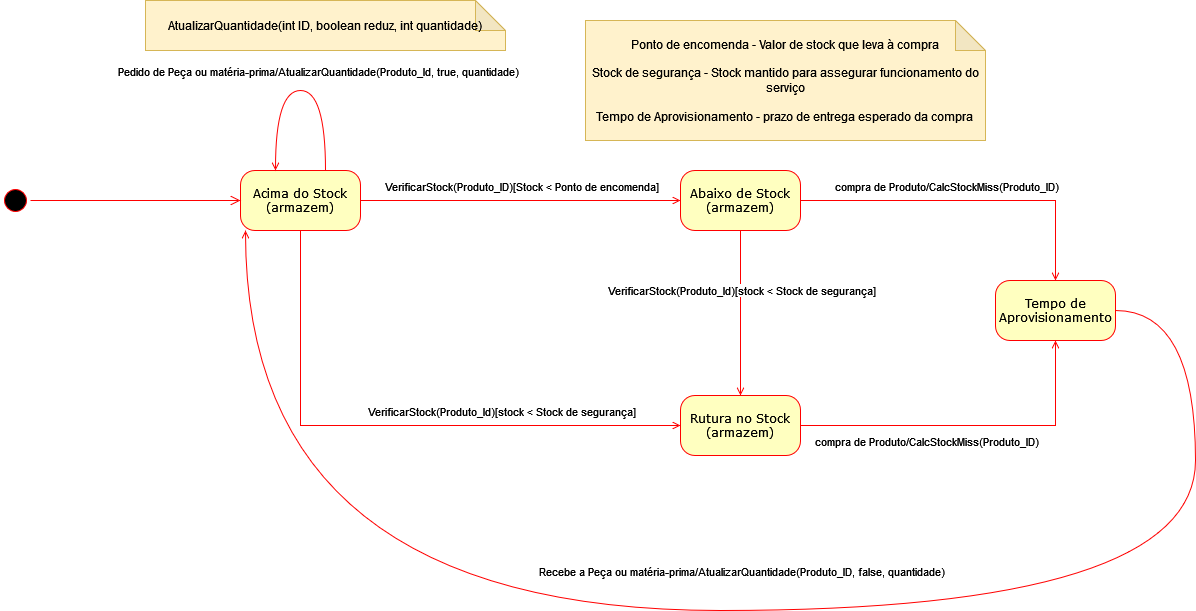

The diagram above was exported from draw.io. Its source (the exported page's mxGraphModel, read from the mxfile embedded in the PNG):
<mxGraphModel dx="1552" dy="905" grid="1" gridSize="10" guides="1" tooltips="1" connect="1" arrows="1" fold="1" page="1" pageScale="1" pageWidth="1654" pageHeight="1169" background="none" math="0" shadow="0">
  <root>
    <mxCell id="0" />
    <mxCell id="1" parent="0" />
    <mxCell id="382b91b5511bd0f7-1" value="" style="ellipse;html=1;shape=startState;fillColor=#000000;strokeColor=#ff0000;rounded=1;shadow=0;comic=0;labelBackgroundColor=none;fontFamily=Verdana;fontSize=12;fontColor=#000000;align=center;direction=south;" parent="1" vertex="1">
      <mxGeometry x="285" y="375" width="30" height="30" as="geometry" />
    </mxCell>
    <mxCell id="B3tRrEh14ovAKq45EX9u-2" style="edgeStyle=orthogonalEdgeStyle;rounded=0;orthogonalLoop=1;jettySize=auto;html=1;strokeColor=#FF0000;endArrow=open;endFill=0;" parent="1" source="382b91b5511bd0f7-6" target="382b91b5511bd0f7-9" edge="1">
      <mxGeometry relative="1" as="geometry" />
    </mxCell>
    <mxCell id="B3tRrEh14ovAKq45EX9u-10" value="VerificarStock(Produto_ID)[Stock &amp;lt; Ponto de encomenda]" style="edgeLabel;html=1;align=center;verticalAlign=middle;resizable=0;points=[];" parent="B3tRrEh14ovAKq45EX9u-2" vertex="1" connectable="0">
      <mxGeometry x="-0.0966" y="2" relative="1" as="geometry">
        <mxPoint x="15" y="-13" as="offset" />
      </mxGeometry>
    </mxCell>
    <mxCell id="B3tRrEh14ovAKq45EX9u-14" style="edgeStyle=orthogonalEdgeStyle;rounded=0;orthogonalLoop=1;jettySize=auto;html=1;strokeColor=#FF0000;endArrow=open;endFill=0;" parent="1" source="382b91b5511bd0f7-6" target="B3tRrEh14ovAKq45EX9u-13" edge="1">
      <mxGeometry relative="1" as="geometry">
        <Array as="points">
          <mxPoint x="585" y="615" />
        </Array>
      </mxGeometry>
    </mxCell>
    <mxCell id="B3tRrEh14ovAKq45EX9u-15" value="VerificarStock(Produto_Id)[stock &amp;lt; Stock de segurança]" style="edgeLabel;html=1;align=center;verticalAlign=middle;resizable=0;points=[];" parent="B3tRrEh14ovAKq45EX9u-14" vertex="1" connectable="0">
      <mxGeometry x="-0.2844" y="1" relative="1" as="geometry">
        <mxPoint x="189" y="-14" as="offset" />
      </mxGeometry>
    </mxCell>
    <mxCell id="382b91b5511bd0f7-6" value="&lt;div&gt;Acima do Stock&lt;/div&gt;&lt;div&gt;(armazem)&lt;br&gt;&lt;/div&gt;" style="rounded=1;whiteSpace=wrap;html=1;arcSize=24;fillColor=#ffffc0;strokeColor=#ff0000;shadow=0;comic=0;labelBackgroundColor=none;fontFamily=Verdana;fontSize=12;fontColor=#000000;align=center;" parent="1" vertex="1">
      <mxGeometry x="525" y="360" width="120" height="60" as="geometry" />
    </mxCell>
    <mxCell id="B3tRrEh14ovAKq45EX9u-16" style="edgeStyle=orthogonalEdgeStyle;rounded=0;orthogonalLoop=1;jettySize=auto;html=1;strokeColor=#FF0000;endArrow=open;endFill=0;" parent="1" source="382b91b5511bd0f7-9" target="B3tRrEh14ovAKq45EX9u-13" edge="1">
      <mxGeometry relative="1" as="geometry" />
    </mxCell>
    <mxCell id="B3tRrEh14ovAKq45EX9u-17" value="&lt;div&gt;VerificarStock(Produto_Id)[stock &amp;lt; Stock de segurança]&lt;/div&gt;" style="edgeLabel;html=1;align=center;verticalAlign=middle;resizable=0;points=[];" parent="B3tRrEh14ovAKq45EX9u-16" vertex="1" connectable="0">
      <mxGeometry x="-0.2848" y="-2" relative="1" as="geometry">
        <mxPoint x="2" as="offset" />
      </mxGeometry>
    </mxCell>
    <mxCell id="B3tRrEh14ovAKq45EX9u-20" style="edgeStyle=orthogonalEdgeStyle;rounded=0;orthogonalLoop=1;jettySize=auto;html=1;strokeColor=#FF0000;endArrow=open;endFill=0;" parent="1" source="382b91b5511bd0f7-9" target="B3tRrEh14ovAKq45EX9u-21" edge="1">
      <mxGeometry relative="1" as="geometry">
        <mxPoint x="1240" y="390" as="targetPoint" />
      </mxGeometry>
    </mxCell>
    <mxCell id="B3tRrEh14ovAKq45EX9u-23" value="compra de Produto/CalcStockMiss(Produto_ID)" style="edgeLabel;html=1;align=center;verticalAlign=middle;resizable=0;points=[];" parent="B3tRrEh14ovAKq45EX9u-20" vertex="1" connectable="0">
      <mxGeometry x="0.1016" y="-2" relative="1" as="geometry">
        <mxPoint x="-40" y="-17" as="offset" />
      </mxGeometry>
    </mxCell>
    <mxCell id="382b91b5511bd0f7-9" value="&lt;div&gt;Abaixo de Stock&lt;/div&gt;&lt;div&gt;(armazem)&lt;/div&gt;" style="rounded=1;whiteSpace=wrap;html=1;arcSize=24;fillColor=#ffffc0;strokeColor=#ff0000;shadow=0;comic=0;labelBackgroundColor=none;fontFamily=Verdana;fontSize=12;fontColor=#000000;align=center;" parent="1" vertex="1">
      <mxGeometry x="965" y="360" width="120" height="60" as="geometry" />
    </mxCell>
    <mxCell id="2a3bc250acf0617d-9" style="edgeStyle=orthogonalEdgeStyle;html=1;labelBackgroundColor=none;endArrow=open;endSize=8;strokeColor=#ff0000;fontFamily=Verdana;fontSize=12;align=left;" parent="1" source="382b91b5511bd0f7-1" target="382b91b5511bd0f7-6" edge="1">
      <mxGeometry relative="1" as="geometry" />
    </mxCell>
    <mxCell id="B3tRrEh14ovAKq45EX9u-12" value="&lt;div&gt;Ponto de encomenda - Valor de stock que leva à compra&lt;/div&gt;&lt;div&gt;&lt;br&gt;&lt;/div&gt;&lt;div&gt;Stock de segurança - Stock mantido para assegurar funcionamento do serviço&lt;/div&gt;&lt;div&gt;&lt;br&gt;&lt;/div&gt;&lt;div&gt;Tempo de Aprovisionamento - prazo de entrega esperado da compra&lt;br&gt;&lt;/div&gt;" style="shape=note;whiteSpace=wrap;html=1;backgroundOutline=1;darkOpacity=0.05;fillColor=#fff2cc;strokeColor=#d6b656;" parent="1" vertex="1">
      <mxGeometry x="870" y="210" width="400" height="120" as="geometry" />
    </mxCell>
    <mxCell id="B3tRrEh14ovAKq45EX9u-22" style="edgeStyle=orthogonalEdgeStyle;rounded=0;orthogonalLoop=1;jettySize=auto;html=1;strokeColor=#FF0000;endArrow=open;endFill=0;" parent="1" source="B3tRrEh14ovAKq45EX9u-13" target="B3tRrEh14ovAKq45EX9u-21" edge="1">
      <mxGeometry relative="1" as="geometry" />
    </mxCell>
    <mxCell id="B3tRrEh14ovAKq45EX9u-24" value="compra de Produto/CalcStockMiss(Produto_ID)" style="edgeLabel;html=1;align=center;verticalAlign=middle;resizable=0;points=[];" parent="B3tRrEh14ovAKq45EX9u-22" vertex="1" connectable="0">
      <mxGeometry x="-0.3838" y="-4" relative="1" as="geometry">
        <mxPoint x="20" y="11" as="offset" />
      </mxGeometry>
    </mxCell>
    <mxCell id="B3tRrEh14ovAKq45EX9u-13" value="&lt;div&gt;Rutura no Stock&lt;/div&gt;&lt;div&gt;(armazem)&lt;br&gt;&lt;/div&gt;" style="rounded=1;whiteSpace=wrap;html=1;arcSize=24;fillColor=#ffffc0;strokeColor=#ff0000;shadow=0;comic=0;labelBackgroundColor=none;fontFamily=Verdana;fontSize=12;fontColor=#000000;align=center;" parent="1" vertex="1">
      <mxGeometry x="965" y="585" width="120" height="60" as="geometry" />
    </mxCell>
    <mxCell id="B3tRrEh14ovAKq45EX9u-18" style="edgeStyle=orthogonalEdgeStyle;rounded=0;orthogonalLoop=1;jettySize=auto;html=1;strokeColor=#FF0000;endArrow=open;endFill=0;curved=1;" parent="1" source="382b91b5511bd0f7-6" target="382b91b5511bd0f7-6" edge="1">
      <mxGeometry relative="1" as="geometry">
        <Array as="points">
          <mxPoint x="610" y="280" />
          <mxPoint x="560" y="320" />
        </Array>
      </mxGeometry>
    </mxCell>
    <mxCell id="B3tRrEh14ovAKq45EX9u-19" value="Pedido de Peça ou matéria-prima/AtualizarQuantidade(Produto_Id, true, quantidade)" style="edgeLabel;html=1;align=center;verticalAlign=middle;resizable=0;points=[];" parent="B3tRrEh14ovAKq45EX9u-18" vertex="1" connectable="0">
      <mxGeometry x="-0.381" y="8" relative="1" as="geometry">
        <mxPoint y="-35" as="offset" />
      </mxGeometry>
    </mxCell>
    <mxCell id="B3tRrEh14ovAKq45EX9u-25" style="edgeStyle=orthogonalEdgeStyle;rounded=0;orthogonalLoop=1;jettySize=auto;html=1;strokeColor=#FF0000;endArrow=open;endFill=0;curved=1;" parent="1" source="B3tRrEh14ovAKq45EX9u-21" target="382b91b5511bd0f7-6" edge="1">
      <mxGeometry relative="1" as="geometry">
        <Array as="points">
          <mxPoint x="1480" y="500" />
          <mxPoint x="1480" y="800" />
          <mxPoint x="530" y="800" />
        </Array>
      </mxGeometry>
    </mxCell>
    <mxCell id="B3tRrEh14ovAKq45EX9u-27" value="Recebe a Peça ou matéria-prima/AtualizarQuantidade(Produto_ID, false, quantidade)" style="edgeLabel;html=1;align=center;verticalAlign=middle;resizable=0;points=[];" parent="B3tRrEh14ovAKq45EX9u-25" vertex="1" connectable="0">
      <mxGeometry x="-0.1353" y="-4" relative="1" as="geometry">
        <mxPoint x="-96" y="-36" as="offset" />
      </mxGeometry>
    </mxCell>
    <mxCell id="B3tRrEh14ovAKq45EX9u-21" value="Tempo de Aprovisionamento" style="rounded=1;whiteSpace=wrap;html=1;arcSize=24;fillColor=#ffffc0;strokeColor=#ff0000;shadow=0;comic=0;labelBackgroundColor=none;fontFamily=Verdana;fontSize=12;fontColor=#000000;align=center;" parent="1" vertex="1">
      <mxGeometry x="1280" y="470" width="120" height="60" as="geometry" />
    </mxCell>
    <mxCell id="B3tRrEh14ovAKq45EX9u-28" value="AtualizarQuantidade(int ID, boolean reduz, int quantidade)" style="shape=note;whiteSpace=wrap;html=1;backgroundOutline=1;darkOpacity=0.05;fillColor=#fff2cc;strokeColor=#d6b656;" parent="1" vertex="1">
      <mxGeometry x="430" y="190" width="360" height="50" as="geometry" />
    </mxCell>
  </root>
</mxGraphModel>